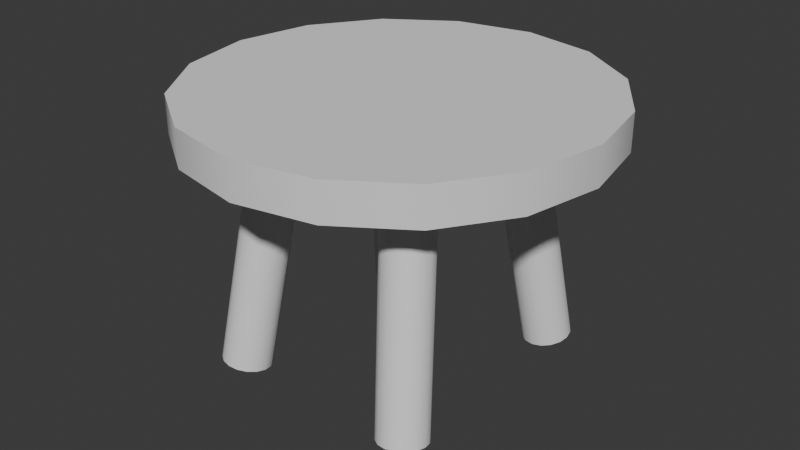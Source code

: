 # Source: Stool.blend  (saved by Blender 5.0.118; exported with 4.5.12 LTS)
import bpy
from mathutils import Matrix  # noqa: F401  (used for matrix-valued properties, if any)

bpy.ops.wm.read_factory_settings(use_empty=True)
scene = bpy.context.scene
scene.name = 'Scene'

# ---- collections
col_collection = bpy.data.collections.new('Collection'); scene.collection.children.link(col_collection)

# ---- node groups
ng_smooth_by_angle = bpy.data.node_groups.new('Smooth by Angle', 'GeometryNodeTree')
_s = ng_smooth_by_angle.interface.new_socket(name='Mesh', in_out='OUTPUT', socket_type='NodeSocketGeometry')
_s = ng_smooth_by_angle.interface.new_socket(name='Mesh', in_out='INPUT', socket_type='NodeSocketGeometry')
_s = ng_smooth_by_angle.interface.new_socket(name='Angle', in_out='INPUT', socket_type='NodeSocketFloat')
_s.subtype = 'ANGLE'
_s.default_value = 0.5236
_s.min_value = 0.0
_s.max_value = 3.142
_s.description = 'Maximum face angle for smooth edges'
_s = ng_smooth_by_angle.interface.new_socket(name='Ignore Sharpness', in_out='INPUT', socket_type='NodeSocketBool')
_s.force_non_field = True
ng_smooth_by_angle.is_modifier = True
_N = ng_smooth_by_angle.nodes; _L = ng_smooth_by_angle.links
n0 = _N.new('GeometryNodeSetShadeSmooth'); n0.name = 'Set Shade Smooth'; n0.location = (120, -80)
n0.domain = 'EDGE'
n1 = _N.new('GeometryNodeSetShadeSmooth'); n1.name = 'Set Shade Smooth.001'; n1.location = (300, -80)
n2 = _N.new('NodeGroupOutput'); n2.name = 'Group Output'; n2.location = (480, -80)
n3 = _N.new('GeometryNodeInputMeshEdgeAngle'); n3.name = 'Edge Angle'; n3.location = (-440, -240)
n4 = _N.new('NodeGroupInput'); n4.name = 'Group Input'; n4.location = (-80, -80)
n5 = _N.new('GeometryNodeInputEdgeSmooth'); n5.name = 'Is Edge Smooth'; n5.location = (-260, -120)
n6 = _N.new('GeometryNodeInputShadeSmooth'); n6.name = 'Is Shade Smooth'; n6.location = (-440, -397)
n7 = _N.new('FunctionNodeCompare'); n7.name = 'Compare'; n7.location = (-260, -260)
n7.operation = 'LESS_EQUAL'
n7.inputs[6].default_value = (0.0, 0.0, 0.0, 0.0)
n7.inputs[7].default_value = (0.0, 0.0, 0.0, 0.0)
n8 = _N.new('FunctionNodeBooleanMath'); n8.name = 'Boolean Math.001'; n8.location = (-80, -260)
n9 = _N.new('NodeGroupInput'); n9.name = 'Group Input.001'; n9.location = (-440, -329)
n10 = _N.new('NodeGroupInput'); n10.name = 'Group Input.002'; n10.location = (-259, -189)
n11 = _N.new('FunctionNodeBooleanMath'); n11.name = 'Boolean Math'; n11.location = (-80, -149)
n11.operation = 'OR'
n12 = _N.new('FunctionNodeBooleanMath'); n12.name = 'Boolean Math.002'; n12.location = (-260, -380)
n12.operation = 'OR'
n13 = _N.new('NodeGroupInput'); n13.name = 'Group Input.003'; n13.location = (-440, -460)
_L.new(n3.outputs[0], n7.inputs[0])
_L.new(n1.outputs[0], n2.inputs[0])
_L.new(n9.outputs[1], n7.inputs[1])
_L.new(n7.outputs[0], n8.inputs[0])
_L.new(n4.outputs[0], n0.inputs[0])
_L.new(n0.outputs[0], n1.inputs[0])
_L.new(n8.outputs[0], n0.inputs[2])
_L.new(n10.outputs[2], n11.inputs[1])
_L.new(n5.outputs[0], n11.inputs[0])
_L.new(n11.outputs[0], n0.inputs[1])
_L.new(n13.outputs[2], n12.inputs[1])
_L.new(n6.outputs[0], n12.inputs[0])
_L.new(n12.outputs[0], n8.inputs[1])
n2.is_active_output = True

# ---- world
world_world = bpy.data.worlds.new('World'); scene.world = world_world
world_world.use_nodes = True; world_world.node_tree.nodes.clear()
_N = world_world.node_tree.nodes; _L = world_world.node_tree.links
n0 = _N.new('ShaderNodeOutputWorld'); n0.name = 'World Output'; n0.location = (200, 100)
n1 = _N.new('ShaderNodeBackground'); n1.name = 'Background'; n1.location = (-200, 100)
n1.inputs[0].default_value = (0.05088, 0.05088, 0.05088, 1.0)
_L.new(n1.outputs[0], n0.inputs[0])
n0.is_active_output = True
world_world.color = (0.05088, 0.05088, 0.05088)
world_world.sun_shadow_jitter_overblur = 0.0

# ---- meshes
me_cylinder = bpy.data.meshes.new('Cylinder')
me_cylinder.from_pydata([(2.794e-09, 0.5, 0.9544), (2.794e-09, 0.5, 1.046), (0.1913, 0.4619, 0.9544), (0.1913, 0.4619, 1.046), (0.3536, 0.3536, 0.9544), (0.3536, 0.3536, 1.046), (0.4619, 0.1913, 0.9544), (0.4619, 0.1913, 1.046), (0.5, 3.725e-09, 0.9544), (0.5, 3.725e-09, 1.046), (0.4619, -0.1913, 0.9544), (0.4619, -0.1913, 1.046), (0.3536, -0.3536, 0.9544), (0.3536, -0.3536, 1.046), (0.1913, -0.4619, 0.9544), (0.1913, -0.4619, 1.046), (2.794e-09, -0.5, 0.9544), (2.794e-09, -0.5, 1.046), (-0.1913, -0.4619, 0.9544), (-0.1913, -0.4619, 1.046), (-0.3536, -0.3536, 0.9544), (-0.3536, -0.3536, 1.046), (-0.4619, -0.1913, 0.9544), (-0.4619, -0.1913, 1.046), (-0.5, 3.725e-09, 0.9544), (-0.5, 3.725e-09, 1.046), (-0.4619, 0.1913, 0.9544), (-0.4619, 0.1913, 1.046), (-0.3536, 0.3536, 0.9544), (-0.3536, 0.3536, 1.046), (-0.1913, 0.4619, 0.9544), (-0.1913, 0.4619, 1.046)], [], [(0, 1, 3, 2), (2, 3, 5, 4), (4, 5, 7, 6), (6, 7, 9, 8), (8, 9, 11, 10), (10, 11, 13, 12), (12, 13, 15, 14), (14, 15, 17, 16), (16, 17, 19, 18), (18, 19, 21, 20), (20, 21, 23, 22), (22, 23, 25, 24), (24, 25, 27, 26), (26, 27, 29, 28), (3, 1, 31, 29, 27, 25, 23, 21, 19, 17, 15, 13, 11, 9, 7, 5), (28, 29, 31, 30), (30, 31, 1, 0), (0, 2, 4, 6, 8, 10, 12, 14, 16, 18, 20, 22, 24, 26, 28, 30)])
me_cylinder.polygons.foreach_set('use_smooth', [True] * 18)
_uv = me_cylinder.uv_layers.new(name='UVMap')
_uv.uv.foreach_set('vector', [1.0, 0.5, 1.0, 1.0, 0.9375, 1.0, 0.9375, 0.5, 0.9375, 0.5, 0.9375, 1.0, 0.875, 1.0, 0.875, 0.5, 0.875, 0.5, 0.875, 1.0, 0.8125, 1.0, 0.8125, 0.5, 0.8125, 0.5, 0.8125, 1.0, 0.75, 1.0, 0.75, 0.5, 0.75, 0.5, 0.75, 1.0, 0.6875, 1.0, 0.6875, 0.5, 0.6875, 0.5, 0.6875, 1.0, 0.625, 1.0, 0.625, 0.5, 0.625, 0.5, 0.625, 1.0, 0.5625, 1.0, 0.5625, 0.5, 0.5625, 0.5, 0.5625, 1.0, 0.5, 1.0, 0.5, 0.5, 0.5, 0.5, 0.5, 1.0, 0.4375, 1.0, 0.4375, 0.5, 0.4375, 0.5, 0.4375, 1.0, 0.375, 1.0, 0.375, 0.5, 0.375, 0.5, 0.375, 1.0, 0.3125, 1.0, 0.3125, 0.5, 0.3125, 0.5, 0.3125, 1.0, 0.25, 1.0, 0.25, 0.5, 0.25, 0.5, 0.25, 1.0, 0.1875, 1.0, 0.1875, 0.5, 0.1875, 0.5, 0.1875, 1.0, 0.125, 1.0, 0.125, 0.5, 0.3418, 0.4717, 0.25, 0.49, 0.1582, 0.4717, 0.08029, 0.4197, 0.02827, 0.3418, 0.01, 0.25, 0.02827, 0.1582, 0.08029, 0.08029, 0.1582, 0.02827, 0.25, 0.01, 0.3418, 0.02827, 0.4197, 0.08029, 0.4717, 0.1582, 0.49, 0.25, 0.4717, 0.3418, 0.4197, 0.4197, 0.125, 0.5, 0.125, 1.0, 0.0625, 1.0, 0.0625, 0.5, 0.0625, 0.5, 0.0625, 1.0, 0.0, 1.0, 0.0, 0.5, 0.75, 0.49, 0.8418, 0.4717, 0.9197, 0.4197, 0.9717, 0.3418, 0.99, 0.25, 0.9717, 0.1582, 0.9197, 0.08029, 0.8418, 0.02827, 0.75, 0.01, 0.6582, 0.02827, 0.5803, 0.08029, 0.5283, 0.1582, 0.51, 0.25, 0.5283, 0.3418, 0.5803, 0.4197, 0.6582, 0.4717])
me_cylinder.update()
me_cylinder_001 = bpy.data.meshes.new('Cylinder.001')
me_cylinder_001.from_pydata([(-0.2383, 0.3367, 0.3962), (-0.1801, 0.2443, 0.9792), (-0.2153, 0.3325, 0.3933), (-0.1572, 0.2401, 0.9762), (-0.1959, 0.3199, 0.3893), (-0.1377, 0.2275, 0.9723), (-0.1829, 0.3008, 0.385), (-0.1247, 0.2084, 0.968), (-0.1783, 0.2781, 0.381), (-0.1201, 0.1857, 0.9639), (-0.1829, 0.2552, 0.3778), (-0.1247, 0.1628, 0.9608), (-0.1959, 0.2357, 0.376), (-0.1377, 0.1433, 0.959), (-0.2153, 0.2225, 0.3758), (-0.1572, 0.1301, 0.9588), (-0.2383, 0.2176, 0.3774), (-0.1801, 0.1252, 0.9603), (-0.2612, 0.2218, 0.3803), (-0.2031, 0.1294, 0.9633), (-0.2807, 0.2344, 0.3843), (-0.2226, 0.142, 0.9672), (-0.2937, 0.2535, 0.3886), (-0.2356, 0.1611, 0.9715), (-0.2983, 0.2762, 0.3926), (-0.2401, 0.1838, 0.9756), (-0.2937, 0.2991, 0.3958), (-0.2356, 0.2067, 0.9788), (-0.2807, 0.3186, 0.3976), (-0.2226, 0.2262, 0.9806), (-0.2612, 0.3318, 0.3977), (-0.2031, 0.2394, 0.9807)], [], [(0, 1, 3, 2), (2, 3, 5, 4), (4, 5, 7, 6), (6, 7, 9, 8), (8, 9, 11, 10), (10, 11, 13, 12), (12, 13, 15, 14), (14, 15, 17, 16), (16, 17, 19, 18), (18, 19, 21, 20), (20, 21, 23, 22), (22, 23, 25, 24), (24, 25, 27, 26), (26, 27, 29, 28), (3, 1, 31, 29, 27, 25, 23, 21, 19, 17, 15, 13, 11, 9, 7, 5), (28, 29, 31, 30), (30, 31, 1, 0), (0, 2, 4, 6, 8, 10, 12, 14, 16, 18, 20, 22, 24, 26, 28, 30)])
me_cylinder_001.polygons.foreach_set('use_smooth', [True] * 18)
_uv = me_cylinder_001.uv_layers.new(name='UVMap')
_uv.uv.foreach_set('vector', [1.0, 0.5, 1.0, 1.0, 0.9375, 1.0, 0.9375, 0.5, 0.9375, 0.5, 0.9375, 1.0, 0.875, 1.0, 0.875, 0.5, 0.875, 0.5, 0.875, 1.0, 0.8125, 1.0, 0.8125, 0.5, 0.8125, 0.5, 0.8125, 1.0, 0.75, 1.0, 0.75, 0.5, 0.75, 0.5, 0.75, 1.0, 0.6875, 1.0, 0.6875, 0.5, 0.6875, 0.5, 0.6875, 1.0, 0.625, 1.0, 0.625, 0.5, 0.625, 0.5, 0.625, 1.0, 0.5625, 1.0, 0.5625, 0.5, 0.5625, 0.5, 0.5625, 1.0, 0.5, 1.0, 0.5, 0.5, 0.5, 0.5, 0.5, 1.0, 0.4375, 1.0, 0.4375, 0.5, 0.4375, 0.5, 0.4375, 1.0, 0.375, 1.0, 0.375, 0.5, 0.375, 0.5, 0.375, 1.0, 0.3125, 1.0, 0.3125, 0.5, 0.3125, 0.5, 0.3125, 1.0, 0.25, 1.0, 0.25, 0.5, 0.25, 0.5, 0.25, 1.0, 0.1875, 1.0, 0.1875, 0.5, 0.1875, 0.5, 0.1875, 1.0, 0.125, 1.0, 0.125, 0.5, 0.3418, 0.4717, 0.25, 0.49, 0.1582, 0.4717, 0.08029, 0.4197, 0.02827, 0.3418, 0.01, 0.25, 0.02827, 0.1582, 0.08029, 0.08029, 0.1582, 0.02827, 0.25, 0.01, 0.3418, 0.02827, 0.4197, 0.08029, 0.4717, 0.1582, 0.49, 0.25, 0.4717, 0.3418, 0.4197, 0.4197, 0.125, 0.5, 0.125, 1.0, 0.0625, 1.0, 0.0625, 0.5, 0.0625, 0.5, 0.0625, 1.0, 0.0, 1.0, 0.0, 0.5, 0.75, 0.49, 0.8418, 0.4717, 0.9197, 0.4197, 0.9717, 0.3418, 0.99, 0.25, 0.9717, 0.1582, 0.9197, 0.08029, 0.8418, 0.02827, 0.75, 0.01, 0.6582, 0.02827, 0.5803, 0.08029, 0.5283, 0.1582, 0.51, 0.25, 0.5283, 0.3418, 0.5803, 0.4197, 0.6582, 0.4717])
me_cylinder_001.update()

# ---- objects
ob_cylinder = bpy.data.objects.new('Cylinder', me_cylinder)
ob_cylinder_001 = bpy.data.objects.new('Cylinder.001', me_cylinder_001)

# ---- transforms, parenting, visibility, modifiers, constraints
ob_cylinder.location = (0.0, 0.0, 0.0)
_m = ob_cylinder.modifiers.new('Smooth by Angle', 'NODES')
_m.node_group = ng_smooth_by_angle
_m.use_pin_to_last = True
_m.show_group_selector = False
ob_cylinder_001.location = (0.0, 0.0, 0.0)
_m = ob_cylinder_001.modifiers.new('Mirror', 'MIRROR')
_m.use_axis = (True, True, False)
_m = ob_cylinder_001.modifiers.new('Smooth by Angle', 'NODES')
_m.node_group = ng_smooth_by_angle
_m.use_pin_to_last = True
_m.show_group_selector = False

# ---- collection membership
col_collection.objects.link(ob_cylinder)
col_collection.objects.link(ob_cylinder_001)

# ---- scene / render settings (as saved in the file)
scene.frame_start = 1; scene.frame_end = 250; scene.frame_set(1)
scene.render.engine = 'BLENDER_EEVEE_NEXT'
scene.render.bake_bias = 0.0
scene.render.bake_samples = 0
scene.cycles.sampling_pattern = 'TABULATED_SOBOL'
scene.eevee.use_volume_custom_range = False
bpy.context.view_layer.update()

# ---- added for rendering (the .blend has no active camera and no usable light): camera, sun
cam_auto = bpy.data.cameras.new('AutoCamera')
cam_auto.lens = 50.0
cam_auto.sensor_width = 36.0
cam_auto.clip_end = 1000.0
ob_auto_camera = bpy.data.objects.new('AutoCamera', cam_auto)
scene.collection.objects.link(ob_auto_camera)
ob_auto_camera.location = (1.44778, -1.73734, 1.86894)
ob_auto_camera.rotation_euler = (1.09748, -7.21219e-08, 0.694738)
scene.camera = ob_auto_camera
light_auto_sun = bpy.data.lights.new('AutoSun', 'SUN')
light_auto_sun.energy = 3.0
light_auto_sun.angle = 0.0523599
ob_auto_sun = bpy.data.objects.new('AutoSun', light_auto_sun)
scene.collection.objects.link(ob_auto_sun)
ob_auto_sun.rotation_euler = (0.872665, 0.174533, 0.523599)
bpy.context.view_layer.update()
